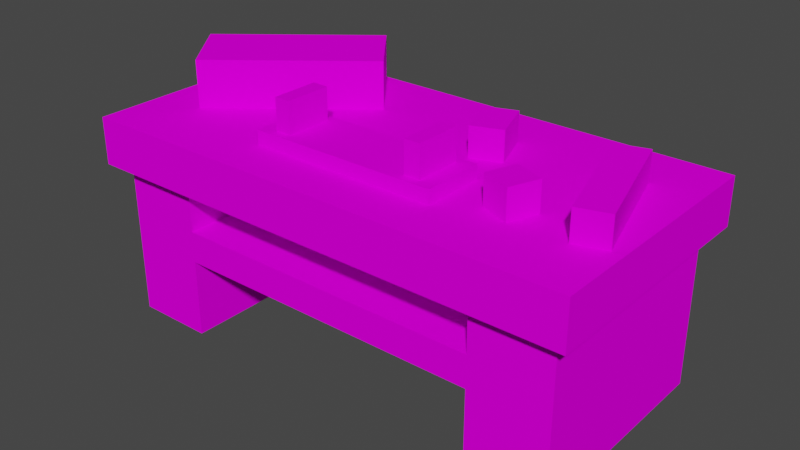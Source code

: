 # Source: saberbench.blend  (saved by Blender 2.80.75; exported with 4.5.12 LTS)
import bpy
from mathutils import Matrix  # noqa: F401  (used for matrix-valued properties, if any)

bpy.ops.wm.read_factory_settings(use_empty=True)
scene = bpy.context.scene
scene.name = 'Scene'

# ---- collections
col_collection = bpy.data.collections.new('Collection'); scene.collection.children.link(col_collection)

# ---- images (referenced by path relative to the original .blend; pixels are not part of the script)
import os
ASSET_DIR = os.environ.get("B2B_ASSET_DIR", "")  # directory of the original .blend (textures are referenced by path, not embedded)
HERE = os.path.dirname(os.path.abspath(__file__))  # packed textures are extracted next to this script under _unpacked/

def load_image(name, relpath, width, height, colorspace="sRGB"):
    """Load a texture the original file referenced (path relative to the .blend, or extracted next to this script)."""
    p = next((c for c in (os.path.join(HERE, relpath), os.path.join(ASSET_DIR, relpath)) if relpath and os.path.exists(c)), "")
    if p:
        img = bpy.data.images.load(p, check_existing=True)
        img.name = name
    else:  # same state as the original file: an image datablock whose file is absent (Cycles renders it pink)
        img = bpy.data.images.new(name, width, height)
        img.source = "FILE"
        img.filepath = "//" + (relpath or name)
    img.colorspace_settings.name = colorspace
    return img
img_saberbench_png = load_image('Saberbench.png', 'Textures/Saberbench.png', 1024, 1024, 'sRGB')

# ---- materials (node trees are filled in below, after node groups)
mat_material_001 = bpy.data.materials.new('Material.001')
mat_material_001.use_transparent_shadow = False
mat_material = bpy.data.materials.new('Material')
mat_material.use_transparent_shadow = False

# ---- material node trees
mat_material_001.use_nodes = True; mat_material_001.node_tree.nodes.clear()
_N = mat_material_001.node_tree.nodes; _L = mat_material_001.node_tree.links
n0 = _N.new('ShaderNodeOutputMaterial'); n0.name = 'Material Output'; n0.location = (300, 300)
n1 = _N.new('ShaderNodeBsdfPrincipled'); n1.name = 'Principled BSDF'; n1.location = (10, 300)
n1.distribution = 'GGX'
n1.subsurface_method = 'BURLEY'
n1.inputs[2].default_value = 1.0
n1.inputs[3].default_value = 1.45
n1.inputs[13].default_value = 0.0
n1.inputs[27].default_value = (0.0, 0.0, 0.0, 1.0)
n1.inputs[28].default_value = 1.0
n2 = _N.new('ShaderNodeTexImage'); n2.name = 'Image Texture'; n2.location = (-280, 280)
n2.image = img_saberbench_png
n2.interpolation = 'Closest'
_L.new(n1.outputs[0], n0.inputs[0])
_L.new(n2.outputs[0], n1.inputs[0])
n0.is_active_output = True
mat_material.use_nodes = True; mat_material.node_tree.nodes.clear()
_N = mat_material.node_tree.nodes; _L = mat_material.node_tree.links
n0 = _N.new('ShaderNodeOutputMaterial'); n0.name = 'Material Output'; n0.location = (300, 300)
n1 = _N.new('ShaderNodeBsdfPrincipled'); n1.name = 'Principled BSDF'; n1.location = (10, 300)
n1.distribution = 'GGX'
n1.subsurface_method = 'BURLEY'
n1.inputs[2].default_value = 1.0
n1.inputs[3].default_value = 1.45
n1.inputs[13].default_value = 0.0
n1.inputs[27].default_value = (0.0, 0.0, 0.0, 1.0)
n1.inputs[28].default_value = 1.0
n2 = _N.new('ShaderNodeTexImage'); n2.name = 'Image Texture'; n2.location = (-280, 280)
n2.image = img_saberbench_png
n2.interpolation = 'Closest'
_L.new(n1.outputs[0], n0.inputs[0])
_L.new(n2.outputs[0], n1.inputs[0])
n0.is_active_output = True

# ---- world
world_world = bpy.data.worlds.new('World'); scene.world = world_world
world_world.use_nodes = True; world_world.node_tree.nodes.clear()
_N = world_world.node_tree.nodes; _L = world_world.node_tree.links
n0 = _N.new('ShaderNodeOutputWorld'); n0.name = 'World Output'; n0.location = (300, 300)
n1 = _N.new('ShaderNodeBackground'); n1.name = 'Background'; n1.location = (10, 300)
n1.inputs[0].default_value = (0.05088, 0.05088, 0.05088, 1.0)
_L.new(n1.outputs[0], n0.inputs[0])
n0.is_active_output = True
world_world.color = (0.05088, 0.05088, 0.05088)
world_world.use_sun_shadow = False
world_world.sun_shadow_jitter_overblur = 0.0

# ---- meshes
me_cube = bpy.data.meshes.new('Cube')
me_cube.from_pydata([(-1.586, 0.05393, 1.488), (-0.7246, 0.7377, 1.488), (-0.4138, 0.3461, 1.488), (-1.275, -0.3377, 1.488), (-1.586, 0.05393, 1.8), (-0.7246, 0.7377, 1.8), (-0.4138, 0.3461, 1.8), (-1.275, -0.3377, 1.8), (1.339, -0.3952, 1.488), (1.11, 0.3712, 1.488), (1.301, 0.4285, 1.488), (1.53, -0.3379, 1.488), (1.339, -0.3952, 1.688), (1.11, 0.3712, 1.688), (1.301, 0.4285, 1.688), (1.53, -0.3379, 1.688), (0.8109, -0.341, 1.488), (0.8823, -0.1542, 1.488), (1.069, -0.2256, 1.488), (0.9977, -0.4124, 1.488), (0.8109, -0.341, 1.688), (0.8823, -0.1542, 1.688), (1.069, -0.2256, 1.688), (0.9977, -0.4124, 1.688), (0.3971, 0.09156, 1.488), (0.2948, 0.3736, 1.488), (0.4829, 0.4418, 1.488), (0.5852, 0.1598, 1.488), (0.3971, 0.09156, 1.688), (0.2948, 0.3736, 1.688), (0.4829, 0.4418, 1.688), (0.5852, 0.1598, 1.688), (-0.6, -0.5, 1.488), (-0.6, -0.1, 1.488), (0.6, -0.1, 1.488), (0.6, -0.5, 1.488), (-0.6, -0.5, 1.588), (-0.6, -0.1, 1.588), (0.6, -0.1, 1.588), (0.6, -0.5, 1.588), (0.4, -0.45, 1.588), (0.4, -0.15, 1.588), (0.5, -0.15, 1.588), (0.5, -0.45, 1.588), (-0.5, -0.45, 1.588), (-0.5, -0.15, 1.588), (-0.4, -0.15, 1.588), (-0.4, -0.45, 1.588), (0.4, -0.45, 1.788), (0.4, -0.15, 1.788), (0.5, -0.15, 1.788), (0.5, -0.45, 1.788), (-0.5, -0.45, 1.788), (-0.5, -0.15, 1.788), (-0.4, -0.15, 1.788), (-0.4, -0.45, 1.788)], [], [(4, 7, 6, 5), (2, 1, 5, 6), (3, 2, 6, 7), (0, 3, 7, 4), (1, 0, 4, 5), (12, 15, 14, 13), (10, 9, 13, 14), (11, 10, 14, 15), (8, 11, 15, 12), (9, 8, 12, 13), (20, 23, 22, 21), (18, 17, 21, 22), (19, 18, 22, 23), (16, 19, 23, 20), (17, 16, 20, 21), (28, 31, 30, 29), (26, 25, 29, 30), (27, 26, 30, 31), (24, 27, 31, 28), (25, 24, 28, 29), (36, 39, 38, 37), (34, 33, 37, 38), (35, 34, 38, 39), (32, 35, 39, 36), (33, 32, 36, 37), (48, 51, 50, 49), (52, 55, 54, 53), (46, 45, 53, 54), (47, 46, 54, 55), (42, 41, 49, 50), (43, 42, 50, 51), (44, 47, 55, 52), (45, 44, 52, 53), (40, 43, 51, 48), (41, 40, 48, 49)])
_uv = me_cube.uv_layers.new(name='UVMap')
_uv.uv.foreach_set('vector', [0.8047, 0.6719, 0.8047, 0.6328, 0.8828, 0.6328, 0.8828, 0.6719, 0.8828, 0.6094, 0.9219, 0.6094, 0.9219, 0.6328, 0.8828, 0.6328, 0.8047, 0.6094, 0.8828, 0.6094, 0.8828, 0.6328, 0.8047, 0.6328, 0.7656, 0.6094, 0.8047, 0.6094, 0.8047, 0.6328, 0.7656, 0.6328, 0.8828, 0.6953, 0.8047, 0.6953, 0.8047, 0.6719, 0.8828, 0.6719, 0.6484, 0.7578, 0.6641, 0.7578, 0.6641, 0.8203, 0.6484, 0.8203, 0.7266, 0.7422, 0.7422, 0.7422, 0.7422, 0.7578, 0.7266, 0.7578, 0.6641, 0.7422, 0.7266, 0.7422, 0.7266, 0.7578, 0.6641, 0.7578, 0.6484, 0.7422, 0.6641, 0.7422, 0.6641, 0.7578, 0.6484, 0.7578, 0.5859, 0.7422, 0.6484, 0.7422, 0.6484, 0.7578, 0.5859, 0.7578, 0.8281, 0.7812, 0.8438, 0.7812, 0.8438, 0.7969, 0.8281, 0.7969, 0.8594, 0.7656, 0.875, 0.7656, 0.875, 0.7812, 0.8594, 0.7812, 0.8438, 0.7656, 0.8594, 0.7656, 0.8594, 0.7812, 0.8438, 0.7812, 0.8281, 0.7656, 0.8438, 0.7656, 0.8438, 0.7812, 0.8281, 0.7812, 0.8125, 0.7656, 0.8281, 0.7656, 0.8281, 0.7812, 0.8125, 0.7812, 0.8281, 0.7266, 0.8438, 0.7266, 0.8438, 0.75, 0.8281, 0.75, 0.8672, 0.7109, 0.8828, 0.7109, 0.8828, 0.7266, 0.8672, 0.7266, 0.8438, 0.7109, 0.8672, 0.7109, 0.8672, 0.7266, 0.8438, 0.7266, 0.8281, 0.7109, 0.8438, 0.7109, 0.8438, 0.7266, 0.8281, 0.7266, 0.8047, 0.7109, 0.8281, 0.7109, 0.8281, 0.7266, 0.8047, 0.7266, 0.625, 0.6172, 0.7188, 0.6172, 0.7188, 0.6484, 0.625, 0.6484, 0.625, 0.6484, 0.7188, 0.6484, 0.7188, 0.6562, 0.625, 0.6562, 0.7188, 0.6094, 0.75, 0.6094, 0.75, 0.6172, 0.7188, 0.6172, 0.625, 0.6094, 0.7188, 0.6094, 0.7188, 0.6172, 0.625, 0.6172, 0.5938, 0.6094, 0.625, 0.6094, 0.625, 0.6172, 0.5938, 0.6172, 0.6484, 0.6875, 0.6562, 0.6875, 0.6562, 0.7109, 0.6484, 0.7109, 0.7188, 0.6875, 0.7266, 0.6875, 0.7266, 0.7109, 0.7188, 0.7109, 0.7266, 0.7266, 0.7188, 0.7266, 0.7188, 0.7109, 0.7266, 0.7109, 0.7266, 0.6719, 0.75, 0.6719, 0.75, 0.6875, 0.7266, 0.6875, 0.6484, 0.7266, 0.6562, 0.7266, 0.6562, 0.7109, 0.6484, 0.7109, 0.6562, 0.6719, 0.6797, 0.6719, 0.6797, 0.6875, 0.6562, 0.6875, 0.7188, 0.6719, 0.7266, 0.6719, 0.7266, 0.6875, 0.7188, 0.6875, 0.6953, 0.6719, 0.7188, 0.6719, 0.7188, 0.6875, 0.6953, 0.6875, 0.6562, 0.6719, 0.6484, 0.6719, 0.6484, 0.6875, 0.6562, 0.6875, 0.625, 0.6719, 0.6484, 0.6719, 0.6484, 0.6875, 0.625, 0.6875])
me_cube.materials.append(mat_material_001)
me_cube.use_remesh_preserve_volume = False
me_cube.use_remesh_preserve_attributes = False
me_cube.use_mirror_vertex_groups = False
me_cube.update()
me_cube_001 = bpy.data.meshes.new('Cube.001')
me_cube_001.from_pydata([(-0.7, 0.7, 0.2), (-0.7, -0.7, 0.2), (-0.7, -0.7, 1.2), (-0.7, 0.7, 1.2), (-0.2, 0.7, 1.2), (-0.2, 0.7, 0.2), (-0.2, -0.7, 0.2), (-0.2, -0.7, 1.2), (1.8, 0.7, 0.2), (1.8, -0.7, 0.2), (1.8, -0.7, 1.2), (1.8, 0.7, 1.2), (2.3, 0.7, 1.2), (2.3, 0.7, 0.2), (2.3, -0.7, 0.2), (2.3, -0.7, 1.2), (-0.2, 0.7, 0.9), (-0.2, 0.7, 0.7), (-0.2, -0.7, 0.9), (-0.2, -0.7, 0.7), (1.8, -0.7, 0.7), (1.8, -0.7, 0.9), (1.8, 0.7, 0.9), (1.8, 0.7, 0.7), (-0.8, -0.8, 1.2), (-0.8, 0.8, 1.2), (-0.8, -0.8, 1.5), (-0.8, 0.8, 1.5), (2.4, 0.8, 1.2), (2.4, -0.8, 1.2), (2.4, 0.8, 1.5), (2.4, -0.8, 1.5)], [], [(16, 4, 7, 18), (5, 17, 19, 6), (0, 5, 6, 1), (8, 13, 14, 9), (9, 20, 23, 8), (12, 15, 14, 13), (1, 2, 3, 0), (12, 13, 8, 11), (22, 16, 18, 21), (21, 10, 11, 22), (23, 20, 19, 17), (26, 31, 30, 27), (24, 29, 31, 26), (25, 24, 26, 27), (27, 30, 28, 25), (29, 28, 30, 31), (24, 25, 28, 29), (1, 6, 7, 2), (21, 18, 19, 20), (14, 15, 10, 9), (22, 23, 17, 16), (0, 3, 4, 5)])
_uv = me_cube_001.uv_layers.new(name='UVMap')
_uv.uv.foreach_set('vector', [0.3125, 0.1875, 0.3125, 0.2109, 0.2031, 0.2109, 0.2031, 0.1875, 0.3125, 0.1328, 0.3125, 0.1719, 0.2031, 0.1719, 0.2031, 0.1328, 0.1641, 0.02344, 0.2031, 0.02344, 0.2031, 0.1328, 0.1641, 0.1328, 0.6094, 0.02344, 0.6484, 0.02344, 0.6484, 0.1328, 0.6094, 0.1328, 0.6094, 0.1328, 0.6094, 0.1719, 0.5, 0.1719, 0.5, 0.1328, 0.7578, 0.2109, 0.6484, 0.2109, 0.6484, 0.1328, 0.7578, 0.1328, 0.1641, 0.1328, 0.1641, 0.2109, 0.05469, 0.2109, 0.05469, 0.1328, 0.7578, 0.2109, 0.7578, 0.1328, 0.7969, 0.1328, 0.7969, 0.2109, 0.4844, 0.2969, 0.3281, 0.2969, 0.3281, 0.1875, 0.4844, 0.1875, 0.6094, 0.1875, 0.6094, 0.2109, 0.5, 0.2109, 0.5, 0.1875, 0.4844, 0.0625, 0.4844, 0.1719, 0.3281, 0.1719, 0.3281, 0.0625, 0.6797, 0.4453, 0.9297, 0.4453, 0.9297, 0.5703, 0.6797, 0.5703, 0.6797, 0.4219, 0.9297, 0.4219, 0.9297, 0.4453, 0.6797, 0.4453, 0.6562, 0.5703, 0.6562, 0.4453, 0.6797, 0.4453, 0.6797, 0.5703, 0.6797, 0.5703, 0.9297, 0.5703, 0.9297, 0.5938, 0.6797, 0.5938, 0.9531, 0.4453, 0.9531, 0.5703, 0.9297, 0.5703, 0.9297, 0.4453, 0.6797, 0.4219, 0.6797, 0.2969, 0.9297, 0.2969, 0.9297, 0.4219, 0.1641, 0.1328, 0.2031, 0.1328, 0.2031, 0.2109, 0.1641, 0.2109, 0.4844, 0.1875, 0.3281, 0.1875, 0.3281, 0.1719, 0.4844, 0.1719, 0.6484, 0.1328, 0.6484, 0.2109, 0.6094, 0.2109, 0.6094, 0.1328, 0.4844, 0.2969, 0.4844, 0.3125, 0.3281, 0.3125, 0.3281, 0.2969, 0.05469, 0.1328, 0.05469, 0.2109, 0.01562, 0.2109, 0.01562, 0.1328])
me_cube_001.materials.append(mat_material)
me_cube_001.use_remesh_preserve_volume = False
me_cube_001.use_remesh_preserve_attributes = False
me_cube_001.use_mirror_vertex_groups = False
me_cube_001.update()
me_cube_002 = bpy.data.meshes.new('Cube.002')
me_cube_002.from_pydata([(-0.72, 0.37, 1.85), (-0.63, 0.44, 1.85), (-0.56, 0.355, 1.85), (-0.65, 0.28, 1.85), (-0.56, 0.355, 1.85), (-0.56, 0.355, 1.85), (-0.56, 0.355, 1.85), (-0.56, 0.355, 1.85), (-0.56, 0.355, 1.85), (-0.56, 0.355, 1.85), (-0.56, 0.355, 1.85), (-0.56, 0.355, 1.85), (-0.56, 0.355, 1.85)], [(2, 4), (4, 5), (5, 6), (6, 7), (7, 8), (8, 9), (9, 10), (10, 11), (11, 12)], [(0, 3, 2, 1)])
_uv = me_cube_002.uv_layers.new(name='UVMap')
_uv.uv.foreach_set('vector', [0.8672, 0.6484, 0.8672, 0.6406, 0.875, 0.6406, 0.875, 0.6484])
me_cube_002.materials.append(mat_material_001)
me_cube_002.use_remesh_preserve_volume = False
me_cube_002.use_remesh_preserve_attributes = False
me_cube_002.use_mirror_vertex_groups = False
me_cube_002.update()
me_cube_004 = bpy.data.meshes.new('Cube.004')
me_cube_004.from_pydata([(-0.72, 0.37, 1.85), (-0.63, 0.44, 1.85), (-0.56, 0.355, 1.85), (-0.65, 0.28, 1.85)], [], [(0, 3, 2, 1)])
_uv = me_cube_004.uv_layers.new(name='UVMap')
_uv.uv.foreach_set('vector', [0.8516, 0.6484, 0.8516, 0.6406, 0.8594, 0.6406, 0.8594, 0.6484])
me_cube_004.materials.append(mat_material_001)
me_cube_004.use_remesh_preserve_volume = False
me_cube_004.use_remesh_preserve_attributes = False
me_cube_004.use_mirror_vertex_groups = False
me_cube_004.update()

# ---- objects
ob_cube = bpy.data.objects.new('Cube', me_cube)
ob_cube_001 = bpy.data.objects.new('Cube.001', me_cube_001)
ob_cube_002 = bpy.data.objects.new('Cube.002', me_cube_002)
ob_cube_004 = bpy.data.objects.new('Cube.004', me_cube_004)

# ---- transforms, parenting, visibility, modifiers, constraints
ob_cube.location = (1.6, 0.0, -0.2)
ob_cube.lineart.crease_threshold = 0.0
ob_cube_001.location = (0.8, 0.0, -0.2)
ob_cube_001.lineart.crease_threshold = 0.0
ob_cube_002.location = (1.6, -8.928e-11, -0.2493)
ob_cube_002.lineart.crease_threshold = 0.0
ob_cube_004.location = (1.433, -0.1399, -0.2493)
ob_cube_004.lineart.crease_threshold = 0.0

# ---- collection membership
col_collection.objects.link(ob_cube)
col_collection.objects.link(ob_cube_001)
col_collection.objects.link(ob_cube_002)
col_collection.objects.link(ob_cube_004)

# ---- scene / render settings (as saved in the file)
scene.frame_start = 1; scene.frame_end = 250; scene.frame_set(1)
scene.render.engine = 'BLENDER_EEVEE_NEXT'
scene.cycles.samples = 128
scene.cycles.sampling_pattern = 'TABULATED_SOBOL'
scene.cycles.use_adaptive_sampling = False
scene.cycles.use_light_tree = False
scene.eevee.use_gtao = True
scene.eevee.gtao_quality = 0.4
scene.eevee.gtao_distance = 2.5
scene.eevee.fast_gi_quality = 0.4
scene.view_settings.view_transform = 'Filmic'
bpy.context.view_layer.update()

# ---- added for rendering (the .blend has no active camera and no usable light): camera, sun
cam_auto = bpy.data.cameras.new('AutoCamera')
cam_auto.lens = 50.0
cam_auto.sensor_width = 36.0
cam_auto.clip_end = 1000.0
ob_auto_camera = bpy.data.objects.new('AutoCamera', cam_auto)
scene.collection.objects.link(ob_auto_camera)
ob_auto_camera.location = (5.22638, -4.35165, 3.70143)
ob_auto_camera.rotation_euler = (1.09748, -7.21219e-08, 0.694738)
scene.camera = ob_auto_camera
light_auto_sun = bpy.data.lights.new('AutoSun', 'SUN')
light_auto_sun.energy = 3.0
light_auto_sun.angle = 0.0523599
ob_auto_sun = bpy.data.objects.new('AutoSun', light_auto_sun)
scene.collection.objects.link(ob_auto_sun)
ob_auto_sun.rotation_euler = (0.872665, 0.174533, 0.523599)
bpy.context.view_layer.update()
